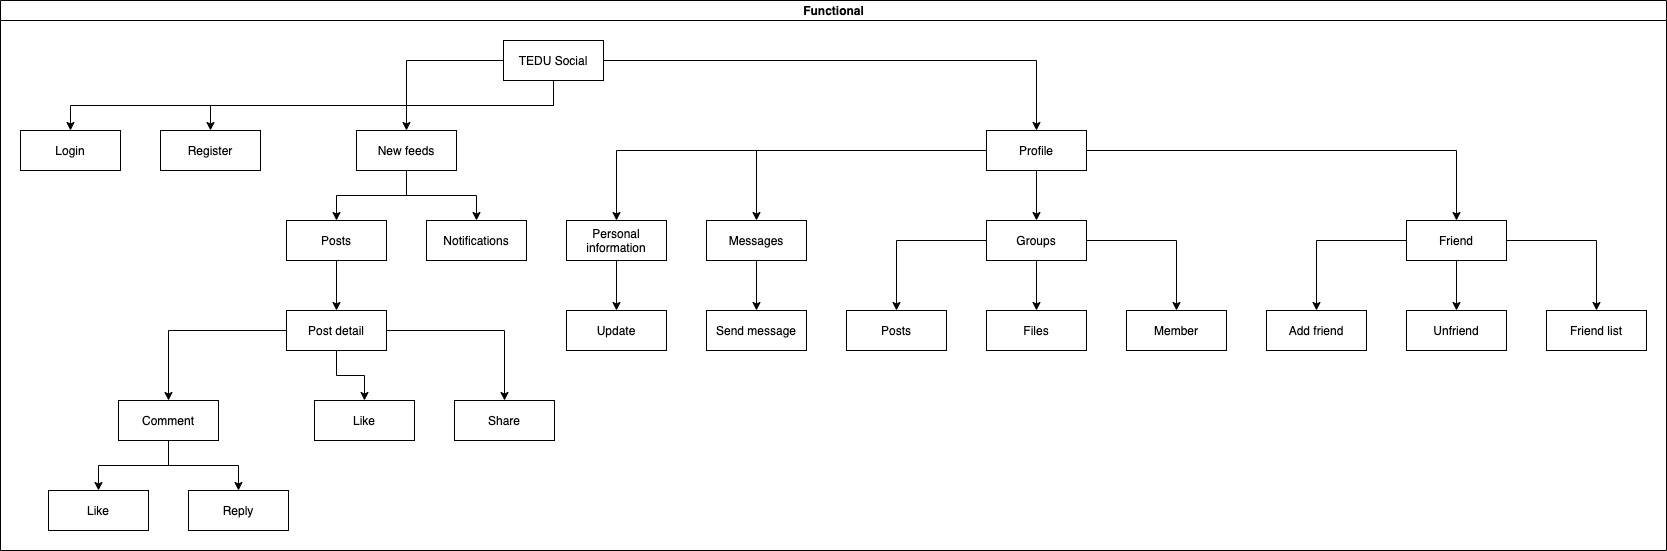

The diagram above was exported from draw.io. Its source (the exported page's mxGraphModel, read from the mxfile embedded in the PNG):
<mxGraphModel dx="946" dy="575" grid="1" gridSize="10" guides="1" tooltips="1" connect="1" arrows="1" fold="1" page="1" pageScale="1" pageWidth="850" pageHeight="1100" math="0" shadow="0">
  <root>
    <mxCell id="0" />
    <mxCell id="1" parent="0" />
    <mxCell id="dB1fseuSnGx050YHNvTd-5" value="Functional" style="swimlane;html=1;startSize=20;horizontal=1;childLayout=treeLayout;horizontalTree=0;resizable=0;containerType=tree;" parent="1" vertex="1">
      <mxGeometry x="220" y="130" width="1666" height="550" as="geometry" />
    </mxCell>
    <mxCell id="dB1fseuSnGx050YHNvTd-6" value="TEDU Social" style="whiteSpace=wrap;html=1;" parent="dB1fseuSnGx050YHNvTd-5" vertex="1">
      <mxGeometry x="503" y="40" width="100" height="40" as="geometry" />
    </mxCell>
    <mxCell id="dB1fseuSnGx050YHNvTd-7" value="Login" style="whiteSpace=wrap;html=1;" parent="dB1fseuSnGx050YHNvTd-5" vertex="1">
      <mxGeometry x="20" y="130" width="100" height="40" as="geometry" />
    </mxCell>
    <mxCell id="dB1fseuSnGx050YHNvTd-8" value="" style="edgeStyle=elbowEdgeStyle;elbow=vertical;html=1;rounded=0;" parent="dB1fseuSnGx050YHNvTd-5" source="dB1fseuSnGx050YHNvTd-6" target="dB1fseuSnGx050YHNvTd-7" edge="1">
      <mxGeometry relative="1" as="geometry" />
    </mxCell>
    <mxCell id="dB1fseuSnGx050YHNvTd-9" value="Register" style="whiteSpace=wrap;html=1;" parent="dB1fseuSnGx050YHNvTd-5" vertex="1">
      <mxGeometry x="160" y="130" width="100" height="40" as="geometry" />
    </mxCell>
    <mxCell id="dB1fseuSnGx050YHNvTd-10" value="" style="edgeStyle=elbowEdgeStyle;elbow=vertical;html=1;rounded=0;" parent="dB1fseuSnGx050YHNvTd-5" source="dB1fseuSnGx050YHNvTd-6" target="dB1fseuSnGx050YHNvTd-9" edge="1">
      <mxGeometry relative="1" as="geometry" />
    </mxCell>
    <mxCell id="dB1fseuSnGx050YHNvTd-15" value="" style="edgeStyle=orthogonalEdgeStyle;rounded=0;orthogonalLoop=1;jettySize=auto;html=1;" parent="dB1fseuSnGx050YHNvTd-5" source="dB1fseuSnGx050YHNvTd-6" target="dB1fseuSnGx050YHNvTd-16" edge="1">
      <mxGeometry relative="1" as="geometry" />
    </mxCell>
    <mxCell id="dB1fseuSnGx050YHNvTd-16" value="New feeds" style="whiteSpace=wrap;html=1;" parent="dB1fseuSnGx050YHNvTd-5" vertex="1">
      <mxGeometry x="356" y="130" width="100" height="40" as="geometry" />
    </mxCell>
    <mxCell id="dB1fseuSnGx050YHNvTd-17" value="" style="edgeStyle=orthogonalEdgeStyle;rounded=0;orthogonalLoop=1;jettySize=auto;html=1;" parent="dB1fseuSnGx050YHNvTd-5" source="dB1fseuSnGx050YHNvTd-16" target="dB1fseuSnGx050YHNvTd-18" edge="1">
      <mxGeometry relative="1" as="geometry">
        <mxPoint x="-1488.3999999999999" y="220" as="sourcePoint" />
      </mxGeometry>
    </mxCell>
    <mxCell id="dB1fseuSnGx050YHNvTd-18" value="Posts" style="whiteSpace=wrap;html=1;" parent="dB1fseuSnGx050YHNvTd-5" vertex="1">
      <mxGeometry x="286" y="220" width="100" height="40" as="geometry" />
    </mxCell>
    <mxCell id="dB1fseuSnGx050YHNvTd-21" value="" style="edgeStyle=orthogonalEdgeStyle;rounded=0;orthogonalLoop=1;jettySize=auto;html=1;" parent="dB1fseuSnGx050YHNvTd-5" source="dB1fseuSnGx050YHNvTd-18" target="dB1fseuSnGx050YHNvTd-22" edge="1">
      <mxGeometry relative="1" as="geometry">
        <mxPoint x="-1230.3999999999999" y="330" as="sourcePoint" />
      </mxGeometry>
    </mxCell>
    <mxCell id="dB1fseuSnGx050YHNvTd-22" value="Post detail" style="whiteSpace=wrap;html=1;" parent="dB1fseuSnGx050YHNvTd-5" vertex="1">
      <mxGeometry x="286" y="310" width="100" height="40" as="geometry" />
    </mxCell>
    <mxCell id="dB1fseuSnGx050YHNvTd-25" value="" style="edgeStyle=orthogonalEdgeStyle;rounded=0;orthogonalLoop=1;jettySize=auto;html=1;" parent="dB1fseuSnGx050YHNvTd-5" source="dB1fseuSnGx050YHNvTd-22" target="dB1fseuSnGx050YHNvTd-26" edge="1">
      <mxGeometry relative="1" as="geometry">
        <mxPoint x="-1230.3999999999999" y="330" as="sourcePoint" />
      </mxGeometry>
    </mxCell>
    <mxCell id="dB1fseuSnGx050YHNvTd-26" value="Comment" style="whiteSpace=wrap;html=1;" parent="dB1fseuSnGx050YHNvTd-5" vertex="1">
      <mxGeometry x="118" y="400" width="100" height="40" as="geometry" />
    </mxCell>
    <mxCell id="dB1fseuSnGx050YHNvTd-27" value="" style="edgeStyle=orthogonalEdgeStyle;rounded=0;orthogonalLoop=1;jettySize=auto;html=1;" parent="dB1fseuSnGx050YHNvTd-5" source="dB1fseuSnGx050YHNvTd-26" target="dB1fseuSnGx050YHNvTd-28" edge="1">
      <mxGeometry relative="1" as="geometry">
        <mxPoint x="-1230.3999999999999" y="420" as="sourcePoint" />
      </mxGeometry>
    </mxCell>
    <mxCell id="dB1fseuSnGx050YHNvTd-28" value="Like" style="whiteSpace=wrap;html=1;" parent="dB1fseuSnGx050YHNvTd-5" vertex="1">
      <mxGeometry x="48" y="490" width="100" height="40" as="geometry" />
    </mxCell>
    <mxCell id="dB1fseuSnGx050YHNvTd-29" value="" style="edgeStyle=orthogonalEdgeStyle;rounded=0;orthogonalLoop=1;jettySize=auto;html=1;" parent="dB1fseuSnGx050YHNvTd-5" source="dB1fseuSnGx050YHNvTd-26" target="dB1fseuSnGx050YHNvTd-30" edge="1">
      <mxGeometry relative="1" as="geometry">
        <mxPoint x="-1230.3999999999999" y="420" as="sourcePoint" />
      </mxGeometry>
    </mxCell>
    <mxCell id="dB1fseuSnGx050YHNvTd-30" value="Reply" style="whiteSpace=wrap;html=1;" parent="dB1fseuSnGx050YHNvTd-5" vertex="1">
      <mxGeometry x="188" y="490" width="100" height="40" as="geometry" />
    </mxCell>
    <mxCell id="dB1fseuSnGx050YHNvTd-31" value="" style="edgeStyle=orthogonalEdgeStyle;rounded=0;orthogonalLoop=1;jettySize=auto;html=1;" parent="dB1fseuSnGx050YHNvTd-5" source="dB1fseuSnGx050YHNvTd-22" target="dB1fseuSnGx050YHNvTd-32" edge="1">
      <mxGeometry relative="1" as="geometry">
        <mxPoint x="-1230.3999999999999" y="420" as="sourcePoint" />
      </mxGeometry>
    </mxCell>
    <mxCell id="dB1fseuSnGx050YHNvTd-32" value="Like" style="whiteSpace=wrap;html=1;" parent="dB1fseuSnGx050YHNvTd-5" vertex="1">
      <mxGeometry x="314" y="400" width="100" height="40" as="geometry" />
    </mxCell>
    <mxCell id="dB1fseuSnGx050YHNvTd-33" value="" style="edgeStyle=orthogonalEdgeStyle;rounded=0;orthogonalLoop=1;jettySize=auto;html=1;" parent="dB1fseuSnGx050YHNvTd-5" source="dB1fseuSnGx050YHNvTd-6" target="dB1fseuSnGx050YHNvTd-34" edge="1">
      <mxGeometry relative="1" as="geometry" />
    </mxCell>
    <mxCell id="dB1fseuSnGx050YHNvTd-34" value="Profile" style="whiteSpace=wrap;html=1;" parent="dB1fseuSnGx050YHNvTd-5" vertex="1">
      <mxGeometry x="986" y="130" width="100" height="40" as="geometry" />
    </mxCell>
    <mxCell id="dB1fseuSnGx050YHNvTd-35" value="" style="edgeStyle=orthogonalEdgeStyle;rounded=0;orthogonalLoop=1;jettySize=auto;html=1;" parent="dB1fseuSnGx050YHNvTd-5" source="dB1fseuSnGx050YHNvTd-34" target="dB1fseuSnGx050YHNvTd-36" edge="1">
      <mxGeometry relative="1" as="geometry">
        <mxPoint x="-1180.3999999999999" y="190" as="sourcePoint" />
      </mxGeometry>
    </mxCell>
    <mxCell id="dB1fseuSnGx050YHNvTd-36" value="Personal information" style="whiteSpace=wrap;html=1;" parent="dB1fseuSnGx050YHNvTd-5" vertex="1">
      <mxGeometry x="566" y="220" width="100" height="40" as="geometry" />
    </mxCell>
    <mxCell id="dB1fseuSnGx050YHNvTd-37" value="" style="edgeStyle=orthogonalEdgeStyle;rounded=0;orthogonalLoop=1;jettySize=auto;html=1;" parent="dB1fseuSnGx050YHNvTd-5" source="dB1fseuSnGx050YHNvTd-34" target="dB1fseuSnGx050YHNvTd-38" edge="1">
      <mxGeometry relative="1" as="geometry">
        <mxPoint x="-1180.3999999999999" y="190" as="sourcePoint" />
      </mxGeometry>
    </mxCell>
    <mxCell id="dB1fseuSnGx050YHNvTd-38" value="Messages" style="whiteSpace=wrap;html=1;" parent="dB1fseuSnGx050YHNvTd-5" vertex="1">
      <mxGeometry x="706" y="220" width="100" height="40" as="geometry" />
    </mxCell>
    <mxCell id="dB1fseuSnGx050YHNvTd-39" value="" style="edgeStyle=orthogonalEdgeStyle;rounded=0;orthogonalLoop=1;jettySize=auto;html=1;" parent="dB1fseuSnGx050YHNvTd-5" source="dB1fseuSnGx050YHNvTd-34" target="dB1fseuSnGx050YHNvTd-40" edge="1">
      <mxGeometry relative="1" as="geometry">
        <mxPoint x="-935.4" y="190" as="sourcePoint" />
      </mxGeometry>
    </mxCell>
    <mxCell id="dB1fseuSnGx050YHNvTd-40" value="Groups" style="whiteSpace=wrap;html=1;" parent="dB1fseuSnGx050YHNvTd-5" vertex="1">
      <mxGeometry x="986" y="220" width="100" height="40" as="geometry" />
    </mxCell>
    <mxCell id="dB1fseuSnGx050YHNvTd-43" value="" style="edgeStyle=orthogonalEdgeStyle;rounded=0;orthogonalLoop=1;jettySize=auto;html=1;" parent="dB1fseuSnGx050YHNvTd-5" source="dB1fseuSnGx050YHNvTd-34" target="dB1fseuSnGx050YHNvTd-44" edge="1">
      <mxGeometry relative="1" as="geometry">
        <mxPoint x="-655.4" y="190" as="sourcePoint" />
      </mxGeometry>
    </mxCell>
    <mxCell id="dB1fseuSnGx050YHNvTd-44" value="Friend" style="whiteSpace=wrap;html=1;" parent="dB1fseuSnGx050YHNvTd-5" vertex="1">
      <mxGeometry x="1406" y="220" width="100" height="40" as="geometry" />
    </mxCell>
    <mxCell id="dB1fseuSnGx050YHNvTd-45" value="" style="edgeStyle=orthogonalEdgeStyle;rounded=0;orthogonalLoop=1;jettySize=auto;html=1;" parent="dB1fseuSnGx050YHNvTd-5" source="dB1fseuSnGx050YHNvTd-22" target="dB1fseuSnGx050YHNvTd-46" edge="1">
      <mxGeometry relative="1" as="geometry">
        <mxPoint x="-425.4" y="390" as="sourcePoint" />
      </mxGeometry>
    </mxCell>
    <mxCell id="dB1fseuSnGx050YHNvTd-46" value="Share" style="whiteSpace=wrap;html=1;" parent="dB1fseuSnGx050YHNvTd-5" vertex="1">
      <mxGeometry x="454" y="400" width="100" height="40" as="geometry" />
    </mxCell>
    <mxCell id="dB1fseuSnGx050YHNvTd-47" value="" style="edgeStyle=orthogonalEdgeStyle;rounded=0;orthogonalLoop=1;jettySize=auto;html=1;" parent="dB1fseuSnGx050YHNvTd-5" source="dB1fseuSnGx050YHNvTd-40" target="dB1fseuSnGx050YHNvTd-48" edge="1">
      <mxGeometry relative="1" as="geometry">
        <mxPoint x="-75.39999999999998" y="300" as="sourcePoint" />
      </mxGeometry>
    </mxCell>
    <mxCell id="dB1fseuSnGx050YHNvTd-48" value="Posts" style="whiteSpace=wrap;html=1;" parent="dB1fseuSnGx050YHNvTd-5" vertex="1">
      <mxGeometry x="846" y="310" width="100" height="40" as="geometry" />
    </mxCell>
    <mxCell id="dB1fseuSnGx050YHNvTd-49" value="" style="edgeStyle=orthogonalEdgeStyle;rounded=0;orthogonalLoop=1;jettySize=auto;html=1;" parent="dB1fseuSnGx050YHNvTd-5" source="dB1fseuSnGx050YHNvTd-40" target="dB1fseuSnGx050YHNvTd-50" edge="1">
      <mxGeometry relative="1" as="geometry">
        <mxPoint x="-75.39999999999998" y="300" as="sourcePoint" />
      </mxGeometry>
    </mxCell>
    <mxCell id="dB1fseuSnGx050YHNvTd-50" value="Files" style="whiteSpace=wrap;html=1;" parent="dB1fseuSnGx050YHNvTd-5" vertex="1">
      <mxGeometry x="986" y="310" width="100" height="40" as="geometry" />
    </mxCell>
    <mxCell id="dB1fseuSnGx050YHNvTd-51" value="" style="edgeStyle=orthogonalEdgeStyle;rounded=0;orthogonalLoop=1;jettySize=auto;html=1;" parent="dB1fseuSnGx050YHNvTd-5" source="dB1fseuSnGx050YHNvTd-40" target="dB1fseuSnGx050YHNvTd-52" edge="1">
      <mxGeometry relative="1" as="geometry">
        <mxPoint x="295.6" y="300" as="sourcePoint" />
      </mxGeometry>
    </mxCell>
    <mxCell id="dB1fseuSnGx050YHNvTd-52" value="Member" style="whiteSpace=wrap;html=1;" parent="dB1fseuSnGx050YHNvTd-5" vertex="1">
      <mxGeometry x="1126" y="310" width="100" height="40" as="geometry" />
    </mxCell>
    <mxCell id="dB1fseuSnGx050YHNvTd-53" value="" style="edgeStyle=orthogonalEdgeStyle;rounded=0;orthogonalLoop=1;jettySize=auto;html=1;" parent="dB1fseuSnGx050YHNvTd-5" source="dB1fseuSnGx050YHNvTd-36" target="dB1fseuSnGx050YHNvTd-54" edge="1">
      <mxGeometry relative="1" as="geometry">
        <mxPoint x="644.6" y="280" as="sourcePoint" />
      </mxGeometry>
    </mxCell>
    <mxCell id="dB1fseuSnGx050YHNvTd-54" value="Update" style="whiteSpace=wrap;html=1;" parent="dB1fseuSnGx050YHNvTd-5" vertex="1">
      <mxGeometry x="566" y="310" width="100" height="40" as="geometry" />
    </mxCell>
    <mxCell id="dB1fseuSnGx050YHNvTd-55" value="" style="edgeStyle=orthogonalEdgeStyle;rounded=0;orthogonalLoop=1;jettySize=auto;html=1;" parent="dB1fseuSnGx050YHNvTd-5" source="dB1fseuSnGx050YHNvTd-38" target="dB1fseuSnGx050YHNvTd-56" edge="1">
      <mxGeometry relative="1" as="geometry">
        <mxPoint x="1172.4000000000003" y="280" as="sourcePoint" />
      </mxGeometry>
    </mxCell>
    <mxCell id="dB1fseuSnGx050YHNvTd-56" value="Send message" style="whiteSpace=wrap;html=1;" parent="dB1fseuSnGx050YHNvTd-5" vertex="1">
      <mxGeometry x="706" y="310" width="100" height="40" as="geometry" />
    </mxCell>
    <mxCell id="dB1fseuSnGx050YHNvTd-57" value="" style="edgeStyle=orthogonalEdgeStyle;rounded=0;orthogonalLoop=1;jettySize=auto;html=1;" parent="dB1fseuSnGx050YHNvTd-5" source="dB1fseuSnGx050YHNvTd-44" target="dB1fseuSnGx050YHNvTd-58" edge="1">
      <mxGeometry relative="1" as="geometry">
        <mxPoint x="1279.4000000000003" y="280" as="sourcePoint" />
      </mxGeometry>
    </mxCell>
    <mxCell id="dB1fseuSnGx050YHNvTd-58" value="Add friend" style="whiteSpace=wrap;html=1;" parent="dB1fseuSnGx050YHNvTd-5" vertex="1">
      <mxGeometry x="1266" y="310" width="100" height="40" as="geometry" />
    </mxCell>
    <mxCell id="dB1fseuSnGx050YHNvTd-59" value="" style="edgeStyle=orthogonalEdgeStyle;rounded=0;orthogonalLoop=1;jettySize=auto;html=1;" parent="dB1fseuSnGx050YHNvTd-5" source="dB1fseuSnGx050YHNvTd-44" target="dB1fseuSnGx050YHNvTd-60" edge="1">
      <mxGeometry relative="1" as="geometry">
        <mxPoint x="1286.4000000000003" y="280" as="sourcePoint" />
      </mxGeometry>
    </mxCell>
    <mxCell id="dB1fseuSnGx050YHNvTd-60" value="Unfriend" style="whiteSpace=wrap;html=1;" parent="dB1fseuSnGx050YHNvTd-5" vertex="1">
      <mxGeometry x="1406" y="310" width="100" height="40" as="geometry" />
    </mxCell>
    <mxCell id="PQZ_C5qAE2IxZSBlFLkv-3" value="" style="edgeStyle=orthogonalEdgeStyle;rounded=0;orthogonalLoop=1;jettySize=auto;html=1;" edge="1" target="PQZ_C5qAE2IxZSBlFLkv-4" source="dB1fseuSnGx050YHNvTd-44" parent="dB1fseuSnGx050YHNvTd-5">
      <mxGeometry relative="1" as="geometry">
        <mxPoint x="1303.9000000000003" y="280" as="sourcePoint" />
      </mxGeometry>
    </mxCell>
    <mxCell id="PQZ_C5qAE2IxZSBlFLkv-4" value="Friend list" style="whiteSpace=wrap;html=1;" vertex="1" parent="dB1fseuSnGx050YHNvTd-5">
      <mxGeometry x="1546" y="310" width="100" height="40" as="geometry" />
    </mxCell>
    <mxCell id="PQZ_C5qAE2IxZSBlFLkv-5" value="" style="edgeStyle=orthogonalEdgeStyle;rounded=0;orthogonalLoop=1;jettySize=auto;html=1;" edge="1" target="PQZ_C5qAE2IxZSBlFLkv-6" source="dB1fseuSnGx050YHNvTd-16" parent="dB1fseuSnGx050YHNvTd-5">
      <mxGeometry relative="1" as="geometry">
        <mxPoint x="723" y="190" as="sourcePoint" />
      </mxGeometry>
    </mxCell>
    <mxCell id="PQZ_C5qAE2IxZSBlFLkv-6" value="Notifications" style="whiteSpace=wrap;html=1;" vertex="1" parent="dB1fseuSnGx050YHNvTd-5">
      <mxGeometry x="426" y="220" width="100" height="40" as="geometry" />
    </mxCell>
  </root>
</mxGraphModel>